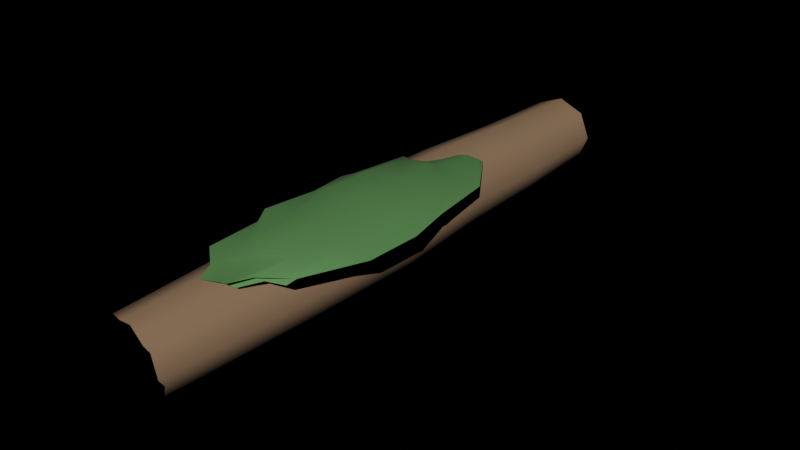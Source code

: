 # Source: prop_log.blend  (saved by Blender 5.2.44; exported with 4.5.12 LTS)
import bpy
from mathutils import Matrix  # noqa: F401  (used for matrix-valued properties, if any)

bpy.ops.wm.read_factory_settings(use_empty=True)
scene = bpy.context.scene
scene.name = 'Scene'

# ---- materials (node trees are filled in below, after node groups)
mat_ns_bark = bpy.data.materials.new('ns_bark')
mat_ns_bark.use_backface_culling = True
mat_ns_bark_light = bpy.data.materials.new('ns_bark_light')
mat_ns_bark_light.use_backface_culling = True
mat_ns_foliage_dark = bpy.data.materials.new('ns_foliage_dark')
mat_ns_foliage_dark.use_backface_culling = True

# ---- material node trees
mat_ns_bark.use_nodes = True; mat_ns_bark.node_tree.nodes.clear()
_N = mat_ns_bark.node_tree.nodes; _L = mat_ns_bark.node_tree.links
n0 = _N.new('ShaderNodeBsdfPrincipled'); n0.name = 'Principled BSDF'; n0.location = (-200, 100)
n0.inputs[0].default_value = (0.31, 0.2, 0.115, 1.0)
n0.inputs[2].default_value = 0.94
n0.inputs[10].default_value = 0.005
n1 = _N.new('ShaderNodeOutputMaterial'); n1.name = 'Material Output'; n1.location = (200, 100)
_L.new(n0.outputs[0], n1.inputs[0])
n1.is_active_output = True
mat_ns_bark_light.use_nodes = True; mat_ns_bark_light.node_tree.nodes.clear()
_N = mat_ns_bark_light.node_tree.nodes; _L = mat_ns_bark_light.node_tree.links
n0 = _N.new('ShaderNodeBsdfPrincipled'); n0.name = 'Principled BSDF'; n0.location = (-200, 100)
n0.inputs[0].default_value = (0.43, 0.295, 0.175, 1.0)
n0.inputs[2].default_value = 0.92
n0.inputs[10].default_value = 0.005
n1 = _N.new('ShaderNodeOutputMaterial'); n1.name = 'Material Output'; n1.location = (200, 100)
_L.new(n0.outputs[0], n1.inputs[0])
n1.is_active_output = True
mat_ns_foliage_dark.use_nodes = True; mat_ns_foliage_dark.node_tree.nodes.clear()
_N = mat_ns_foliage_dark.node_tree.nodes; _L = mat_ns_foliage_dark.node_tree.links
n0 = _N.new('ShaderNodeBsdfPrincipled'); n0.name = 'Principled BSDF'; n0.location = (-200, 100)
n0.inputs[0].default_value = (0.105, 0.29, 0.09, 1.0)
n0.inputs[2].default_value = 0.98
n0.inputs[10].default_value = 0.005
n1 = _N.new('ShaderNodeOutputMaterial'); n1.name = 'Material Output'; n1.location = (200, 100)
_L.new(n0.outputs[0], n1.inputs[0])
n1.is_active_output = True

# ---- lights
light_kangsun = bpy.data.lights.new('KangSun', 'SUN')
light_kangsun.energy = 3.0

# ---- meshes
me_prop_log_mesh = bpy.data.meshes.new('prop_log_mesh')
me_prop_log_mesh.from_pydata([(0.185, 1.5, 0.2331), (0.1308, 1.5, 0.3639), (1.133e-17, 1.5, 0.4181), (-0.1308, 1.5, 0.3639), (-0.185, 1.5, 0.2331), (-0.1308, 1.5, 0.1023), (-3.398e-17, 1.5, 0.04809), (0.1308, 1.5, 0.1023), (0.2017, 1.0, 0.2328), (0.1426, 1.0, 0.3754), (1.235e-17, 1.0, 0.4345), (-0.1426, 1.0, 0.3754), (-0.2017, 1.0, 0.2328), (-0.1426, 1.0, 0.09019), (-3.705e-17, 1.0, 0.03112), (0.1426, 1.0, 0.09019), (0.2183, 0.5, 0.2477), (0.1544, 0.5, 0.4021), (1.337e-17, 0.5, 0.466), (-0.1544, 0.5, 0.4021), (-0.2183, 0.5, 0.2477), (-0.1544, 0.5, 0.09331), (-4.011e-17, 0.5, 0.02936), (0.1544, 0.5, 0.09331), (0.235, -1.036e-08, 0.2371), (0.1662, -1.763e-08, 0.4032), (1.439e-17, -2.063e-08, 0.4721), (-0.1662, -1.763e-08, 0.4032), (-0.235, -1.036e-08, 0.2371), (-0.1662, -3.098e-09, 0.07088), (-4.317e-17, -8.98e-11, 0.002054), (0.1662, -3.098e-09, 0.07088), (0.2183, -0.5, 0.2328), (0.1544, -0.5, 0.3872), (1.337e-17, -0.5, 0.4512), (-0.1544, -0.5, 0.3872), (-0.2183, -0.5, 0.2328), (-0.1544, -0.5, 0.07846), (-4.011e-17, -0.5, 0.01451), (0.1544, -0.5, 0.07846), (0.2017, -1.0, 0.2308), (0.1426, -1.0, 0.3734), (1.235e-17, -1.0, 0.4324), (-0.1426, -1.0, 0.3734), (-0.2017, -1.0, 0.2308), (-0.1426, -1.0, 0.08818), (-3.705e-17, -1.0, 0.02911), (0.1426, -1.0, 0.08818), (0.185, -1.5, 0.2345), (0.1308, -1.5, 0.3654), (1.133e-17, -1.5, 0.4195), (-0.1308, -1.5, 0.3654), (-0.185, -1.5, 0.2345), (-0.1308, -1.5, 0.1037), (-3.398e-17, -1.5, 0.04954), (0.1308, -1.5, 0.1037), (0.0, 1.5, 0.24), (0.215, 1.5, 0.24), (0.1739, 1.5, 0.3664), (0.06644, 1.5, 0.4445), (-0.06644, 1.5, 0.4445), (-0.1739, 1.5, 0.3664), (-0.215, 1.5, 0.24), (-0.1739, 1.5, 0.1136), (-0.06644, 1.5, 0.03552), (0.06644, 1.5, 0.03552), (0.1739, 1.5, 0.1136), (0.0, -1.5, 0.24), (0.215, -1.5, 0.24), (0.1739, -1.5, 0.3664), (0.06644, -1.5, 0.4445), (-0.06644, -1.5, 0.4445), (-0.1739, -1.5, 0.3664), (-0.215, -1.5, 0.24), (-0.1739, -1.5, 0.1136), (-0.06644, -1.5, 0.03552), (0.06644, -1.5, 0.03552), (0.1739, -1.5, 0.1136), (0.1, -1.075, 0.44), (0.2114, -0.9039, 0.44), (0.194, -0.9814, 0.4541), (0.1577, -1.094, 0.4624), (0.1, -0.8624, 0.4729), (0.04805, -0.9365, 0.4657), (-0.01864, -0.9827, 0.4522), (-0.03068, -1.007, 0.44), (0.004693, -1.097, 0.4276), (0.03854, -0.9613, 0.413), (0.1, -0.912, 0.4117), (0.146, -1.033, 0.4131), (0.2045, -0.9398, 0.4232), (0.3088, -0.8666, 0.44), (0.2928, -0.7484, 0.4617), (0.2159, -0.7986, 0.4774), (0.1, -0.853, 0.5031), (-0.009663, -0.7597, 0.4894), (-0.07655, -0.728, 0.4718), (-0.1509, -0.9052, 0.44), (-0.08586, -0.8474, 0.4141), (-0.008819, -0.7637, 0.3884), (0.1, -0.786, 0.3932), (0.2089, -0.7234, 0.395), (0.2832, -0.9007, 0.4155), (0.4302, -0.5761, 0.44), (0.3393, -0.6062, 0.4758), (0.2144, -0.611, 0.4886), (0.1, -0.5273, 0.505), (-0.02114, -0.5504, 0.4888), (-0.1846, -0.5588, 0.4683), (-0.1637, -0.5938, 0.44), (-0.1243, -0.5612, 0.4), (-0.04541, -0.5947, 0.3703), (0.1, -0.5833, 0.3786), (0.2619, -0.5446, 0.3748), (0.341, -0.5238, 0.3985), (0.4396, -0.3, 0.44), (0.3658, -0.3, 0.4773), (0.2549, -0.3, 0.5079), (0.1, -0.3, 0.5261), (-0.06358, -0.3, 0.5031), (-0.1401, -0.3, 0.4724), (-0.155, -0.3, 0.44), (-0.1334, -0.3, 0.403), (-0.06178, -0.3, 0.3844), (0.1, -0.3, 0.3532), (0.2476, -0.3, 0.3837), (0.3579, -0.3, 0.3973), (0.3931, -0.06815, 0.44), (0.3619, 0.02527, 0.4782), (0.2489, -0.004558, 0.5037), (0.1, -0.03301, 0.5036), (-0.05291, -0.05324, 0.504), (-0.1325, -0.04433, 0.4705), (-0.2014, -0.05639, 0.44), (-0.1463, -0.05743, 0.41), (-0.02721, -0.06202, 0.3768), (0.1, -0.0426, 0.3817), (0.2538, -0.01281, 0.3877), (0.3721, -0.02147, 0.4105), (0.354, 0.2601, 0.44), (0.2862, 0.1456, 0.4645), (0.2238, 0.1561, 0.4778), (0.1, 0.1902, 0.5033), (-0.02459, 0.2134, 0.4831), (-0.08254, 0.2478, 0.4713), (-0.1216, 0.1384, 0.44), (-0.1058, 0.2417, 0.413), (-0.01346, 0.2059, 0.3877), (0.1, 0.2911, 0.3881), (0.1858, 0.2834, 0.3888), (0.3117, 0.1171, 0.4167), (0.2005, 0.4977, 0.44), (0.2015, 0.461, 0.4541), (0.1594, 0.3432, 0.4617), (0.1, 0.2764, 0.4691), (0.03865, 0.274, 0.4698), (0.005832, 0.2596, 0.4569), (0.002183, 0.4367, 0.44), (-0.008099, 0.3841, 0.4285), (0.04789, 0.2744, 0.4147), (0.1, 0.4531, 0.4079), (0.1654, 0.4176, 0.4105), (0.1989, 0.2823, 0.4248), (0.1, 0.5119, 0.44)], [], [(0, 1, 9, 8), (1, 2, 10, 9), (2, 3, 11, 10), (3, 4, 12, 11), (4, 5, 13, 12), (5, 6, 14, 13), (6, 7, 15, 14), (7, 0, 8, 15), (8, 9, 17, 16), (9, 10, 18, 17), (10, 11, 19, 18), (11, 12, 20, 19), (12, 13, 21, 20), (13, 14, 22, 21), (14, 15, 23, 22), (15, 8, 16, 23), (16, 17, 25, 24), (17, 18, 26, 25), (18, 19, 27, 26), (19, 20, 28, 27), (20, 21, 29, 28), (21, 22, 30, 29), (22, 23, 31, 30), (23, 16, 24, 31), (24, 25, 33, 32), (25, 26, 34, 33), (26, 27, 35, 34), (27, 28, 36, 35), (28, 29, 37, 36), (29, 30, 38, 37), (30, 31, 39, 38), (31, 24, 32, 39), (32, 33, 41, 40), (33, 34, 42, 41), (34, 35, 43, 42), (35, 36, 44, 43), (36, 37, 45, 44), (37, 38, 46, 45), (38, 39, 47, 46), (39, 32, 40, 47), (40, 41, 49, 48), (41, 42, 50, 49), (42, 43, 51, 50), (43, 44, 52, 51), (44, 45, 53, 52), (45, 46, 54, 53), (46, 47, 55, 54), (47, 40, 48, 55), (7, 6, 5, 4, 3, 2, 1, 0), (48, 49, 50, 51, 52, 53, 54, 55), (56, 58, 57), (56, 59, 58), (56, 60, 59), (56, 61, 60), (56, 62, 61), (56, 63, 62), (56, 64, 63), (56, 65, 64), (56, 66, 65), (56, 57, 66), (66, 65, 64, 63, 62, 61, 60, 59, 58, 57), (67, 69, 68), (67, 70, 69), (67, 71, 70), (67, 72, 71), (67, 73, 72), (67, 74, 73), (67, 75, 74), (67, 76, 75), (67, 77, 76), (67, 68, 77), (77, 76, 75, 74, 73, 72, 71, 70, 69, 68), (78, 79, 80), (78, 80, 81), (78, 81, 82), (78, 82, 83), (78, 83, 84), (78, 84, 85), (78, 85, 86), (78, 86, 87), (78, 87, 88), (78, 88, 89), (78, 89, 90), (78, 90, 79), (79, 91, 92, 80), (80, 92, 93, 81), (81, 93, 94, 82), (82, 94, 95, 83), (83, 95, 96, 84), (84, 96, 97, 85), (85, 97, 98, 86), (86, 98, 99, 87), (87, 99, 100, 88), (88, 100, 101, 89), (89, 101, 102, 90), (90, 102, 91, 79), (91, 103, 104, 92), (92, 104, 105, 93), (93, 105, 106, 94), (94, 106, 107, 95), (95, 107, 108, 96), (96, 108, 109, 97), (97, 109, 110, 98), (98, 110, 111, 99), (99, 111, 112, 100), (100, 112, 113, 101), (101, 113, 114, 102), (102, 114, 103, 91), (103, 115, 116, 104), (104, 116, 117, 105), (105, 117, 118, 106), (106, 118, 119, 107), (107, 119, 120, 108), (108, 120, 121, 109), (109, 121, 122, 110), (110, 122, 123, 111), (111, 123, 124, 112), (112, 124, 125, 113), (113, 125, 126, 114), (114, 126, 115, 103), (115, 127, 128, 116), (116, 128, 129, 117), (117, 129, 130, 118), (118, 130, 131, 119), (119, 131, 132, 120), (120, 132, 133, 121), (121, 133, 134, 122), (122, 134, 135, 123), (123, 135, 136, 124), (124, 136, 137, 125), (125, 137, 138, 126), (126, 138, 127, 115), (127, 139, 140, 128), (128, 140, 141, 129), (129, 141, 142, 130), (130, 142, 143, 131), (131, 143, 144, 132), (132, 144, 145, 133), (133, 145, 146, 134), (134, 146, 147, 135), (135, 147, 148, 136), (136, 148, 149, 137), (137, 149, 150, 138), (138, 150, 139, 127), (139, 151, 152, 140), (140, 152, 153, 141), (141, 153, 154, 142), (142, 154, 155, 143), (143, 155, 156, 144), (144, 156, 157, 145), (145, 157, 158, 146), (146, 158, 159, 147), (147, 159, 160, 148), (148, 160, 161, 149), (149, 161, 162, 150), (150, 162, 151, 139), (163, 152, 151), (163, 153, 152), (163, 154, 153), (163, 155, 154), (163, 156, 155), (163, 157, 156), (163, 158, 157), (163, 159, 158), (163, 160, 159), (163, 161, 160), (163, 162, 161), (163, 151, 162)])
me_prop_log_mesh.polygons.foreach_set('use_smooth', [True] * 168)
me_prop_log_mesh.polygons.foreach_set('material_index', [0, 0, 0, 0, 0, 0, 0, 0, 0, 0, 0, 0, 0, 0, 0, 0, 0, 0, 0, 0, 0, 0, 0, 0, 0, 0, 0, 0, 0, 0, 0, 0, 0, 0, 0, 0, 0, 0, 0, 0, 0, 0, 0, 0, 0, 0, 0, 0, 0, 0, 1, 1, 1, 1, 1, 1, 1, 1, 1, 1, 1, 1, 1, 1, 1, 1, 1, 1, 1, 1, 1, 1, 2, 2, 2, 2, 2, 2, 2, 2, 2, 2, 2, 2, 2, 2, 2, 2, 2, 2, 2, 2, 2, 2, 2, 2, 2, 2, 2, 2, 2, 2, 2, 2, 2, 2, 2, 2, 2, 2, 2, 2, 2, 2, 2, 2, 2, 2, 2, 2, 2, 2, 2, 2, 2, 2, 2, 2, 2, 2, 2, 2, 2, 2, 2, 2, 2, 2, 2, 2, 2, 2, 2, 2, 2, 2, 2, 2, 2, 2, 2, 2, 2, 2, 2, 2, 2, 2, 2, 2, 2, 2, 2, 2, 2, 2, 2, 2])
_k = set([(0, 1), (0, 7), (1, 2), (2, 3), (3, 4), (4, 5), (5, 6), (6, 7), (48, 49), (48, 55), (49, 50), (50, 51), (51, 52), (52, 53), (53, 54), (54, 55), (78, 79), (78, 81), (78, 86), (78, 89), (79, 80), (80, 81), (85, 86), (85, 97), (89, 90), (90, 102), (91, 102), (91, 103), (97, 109), (103, 115), (108, 109), (108, 120), (115, 127), (120, 121), (121, 133), (127, 139), (133, 145), (139, 151), (145, 146), (146, 158), (149, 150), (149, 161), (150, 162), (151, 163), (157, 158), (157, 163), (159, 163), (160, 163), (161, 162), (161, 163), (162, 163)])
me_prop_log_mesh.attributes.new('sharp_edge', 'BOOLEAN', 'EDGE').data.foreach_set('value', [ (min(e.vertices), max(e.vertices)) in _k for e in me_prop_log_mesh.edges])
_uv = me_prop_log_mesh.uv_layers.new(name='UVMap')
_uv.uv.foreach_set('vector', [0.9662, -2.5, 1.228, -2.5, 1.251, -1.5, 0.9656, -1.5, 0.7616, -2.5, 0.5, -2.5, 0.5, -1.5, 0.7852, -1.5, 0.5, -2.5, 0.2384, -2.5, 0.2148, -1.5, 0.5, -1.5, 1.228, -2.5, 0.9662, -2.5, 0.9656, -1.5, 1.251, -1.5, 0.9662, -2.5, 0.7045, -2.5, 0.6804, -1.5, 0.9656, -1.5, 0.2384, -2.5, 0.5, -2.5, 0.5, -1.5, 0.2148, -1.5, 0.5, -2.5, 0.7616, -2.5, 0.7852, -1.5, 0.5, -1.5, 0.7045, -2.5, 0.9662, -2.5, 0.9656, -1.5, 0.6804, -1.5, 0.9656, -1.5, 1.251, -1.5, 1.304, -0.5, 0.9954, -0.5, 0.7852, -1.5, 0.5, -1.5, 0.5, -0.5, 0.8088, -0.5, 0.5, -1.5, 0.2148, -1.5, 0.1912, -0.5, 0.5, -0.5, 1.251, -1.5, 0.9656, -1.5, 0.9954, -0.5, 1.304, -0.5, 0.9656, -1.5, 0.6804, -1.5, 0.6866, -0.5, 0.9954, -0.5, 0.2148, -1.5, 0.5, -1.5, 0.5, -0.5, 0.1912, -0.5, 0.5, -1.5, 0.7852, -1.5, 0.8088, -0.5, 0.5, -0.5, 0.6804, -1.5, 0.9656, -1.5, 0.9954, -0.5, 0.6866, -0.5, 0.9954, -0.5, 1.304, -0.5, 1.306, 0.5, 0.9741, 0.5, 0.8088, -0.5, 0.5, -0.5, 0.5, 0.5, 0.8323, 0.5, 0.5, -0.5, 0.1912, -0.5, 0.1677, 0.5, 0.5, 0.5, 1.304, -0.5, 0.9954, -0.5, 0.9741, 0.5, 1.306, 0.5, 0.9954, -0.5, 0.6866, -0.5, 0.6418, 0.5, 0.9741, 0.5, 0.1912, -0.5, 0.5, -0.5, 0.5, 0.5, 0.1677, 0.5, 0.5, -0.5, 0.8088, -0.5, 0.8323, 0.5, 0.5, 0.5, 0.6866, -0.5, 0.9954, -0.5, 0.9741, 0.5, 0.6418, 0.5, 0.9741, 0.5, 1.306, 0.5, 1.274, 1.5, 0.9657, 1.5, 0.8323, 0.5, 0.5, 0.5, 0.5, 1.5, 0.8088, 1.5, 0.5, 0.5, 0.1677, 0.5, 0.1912, 1.5, 0.5, 1.5, 1.306, 0.5, 0.9741, 0.5, 0.9657, 1.5, 1.274, 1.5, 0.9741, 0.5, 0.6418, 0.5, 0.6569, 1.5, 0.9657, 1.5, 0.1677, 0.5, 0.5, 0.5, 0.5, 1.5, 0.1912, 1.5, 0.5, 0.5, 0.8323, 0.5, 0.8088, 1.5, 0.5, 1.5, 0.6418, 0.5, 0.9741, 0.5, 0.9657, 1.5, 0.6569, 1.5, 0.9657, 1.5, 1.274, 1.5, 1.247, 2.5, 0.9616, 2.5, 0.8088, 1.5, 0.5, 1.5, 0.5, 2.5, 0.7852, 2.5, 0.5, 1.5, 0.1912, 1.5, 0.2148, 2.5, 0.5, 2.5, 1.274, 1.5, 0.9657, 1.5, 0.9616, 2.5, 1.247, 2.5, 0.9657, 1.5, 0.6569, 1.5, 0.6764, 2.5, 0.9616, 2.5, 0.1912, 1.5, 0.5, 1.5, 0.5, 2.5, 0.2148, 2.5, 0.5, 1.5, 0.8088, 1.5, 0.7852, 2.5, 0.5, 2.5, 0.6569, 1.5, 0.9657, 1.5, 0.9616, 2.5, 0.6764, 2.5, 0.9616, 2.5, 1.247, 2.5, 1.231, 3.5, 0.9691, 3.5, 0.7852, 2.5, 0.5, 2.5, 0.5, 3.5, 0.7616, 3.5, 0.5, 2.5, 0.2148, 2.5, 0.2384, 3.5, 0.5, 3.5, 1.247, 2.5, 0.9616, 2.5, 0.9691, 3.5, 1.231, 3.5, 0.9616, 2.5, 0.6764, 2.5, 0.7075, 3.5, 0.9691, 3.5, 0.2148, 2.5, 0.5, 2.5, 0.5, 3.5, 0.2384, 3.5, 0.5, 2.5, 0.7852, 2.5, 0.7616, 3.5, 0.5, 3.5, 0.6764, 2.5, 0.9616, 2.5, 0.9691, 3.5, 0.7075, 3.5, 0.7616, 0.7045, 0.5, 0.5962, 0.2384, 0.7045, 0.13, 0.9662, 0.2384, 1.228, 0.5, 1.336, 0.7616, 1.228, 0.87, 0.9662, 0.87, 0.9691, 0.7616, 1.231, 0.5, 1.339, 0.2384, 1.231, 0.13, 0.9691, 0.2384, 0.7075, 0.5, 0.5991, 0.7616, 0.7075, 0.5, 0.98, 0.8479, 1.233, 0.93, 0.98, 0.5, 0.98, 0.6329, 1.389, 0.8479, 1.233, 0.5, 0.98, 0.3671, 1.389, 0.6329, 1.389, 0.5, 0.98, 0.1521, 1.233, 0.3671, 1.389, 0.5, 0.98, 0.07, 0.98, 0.1521, 1.233, 0.5, 0.98, 0.1521, 0.7273, 0.07, 0.98, 0.5, 0.98, 0.3671, 0.571, 0.1521, 0.7273, 0.5, 0.98, 0.6329, 0.571, 0.3671, 0.571, 0.5, 0.98, 0.8479, 0.7273, 0.6329, 0.571, 0.5, 0.98, 0.93, 0.98, 0.8479, 0.7273, 0.8479, 0.7273, 0.6329, 0.571, 0.3671, 0.571, 0.1521, 0.7273, 0.07, 0.98, 0.1521, 1.233, 0.3671, 1.389, 0.6329, 1.389, 0.8479, 1.233, 0.93, 0.98, 0.5, 0.98, 0.8479, 1.233, 0.93, 0.98, 0.5, 0.98, 0.6329, 1.389, 0.8479, 1.233, 0.5, 0.98, 0.3671, 1.389, 0.6329, 1.389, 0.5, 0.98, 0.1521, 1.233, 0.3671, 1.389, 0.5, 0.98, 0.07, 0.98, 0.1521, 1.233, 0.5, 0.98, 0.1521, 0.7273, 0.07, 0.98, 0.5, 0.98, 0.3671, 0.571, 0.1521, 0.7273, 0.5, 0.98, 0.6329, 0.571, 0.3671, 0.571, 0.5, 0.98, 0.8479, 0.7273, 0.6329, 0.571, 0.5, 0.98, 0.93, 0.98, 0.8479, 0.7273, 0.8479, 0.7273, 0.6329, 0.571, 0.3671, 0.571, 0.1521, 0.7273, 0.07, 0.98, 0.1521, 1.233, 0.3671, 1.389, 0.6329, 1.389, 0.8479, 1.233, 0.93, 0.98, 0.7, 2.651, 0.9228, 2.308, 0.888, 2.463, 0.7, 2.651, 0.888, 2.463, 0.8155, 2.687, 0.7, 2.651, 0.8155, 2.687, 0.7, 2.225, 0.7, 2.651, 0.7, 2.225, 0.5961, 2.373, 0.7, 2.651, 0.5961, 2.373, 0.4627, 2.465, 0.7, 2.651, 0.4627, 2.465, 0.4386, 2.514, 0.7, 2.651, 0.4386, 2.514, 0.5094, 2.694, 0.7, 2.651, 0.5094, 2.694, 0.5771, 2.423, 0.7, 2.651, 0.5771, 2.423, 0.7, 2.324, 0.7, 2.651, 0.7, 2.324, 0.792, 2.566, 1.38, 2.651, 1.326, 2.566, 1.346, 2.38, 1.38, 2.651, 1.346, 2.38, 1.38, 2.308, 0.9228, 2.308, 1.118, 2.233, 1.086, 1.997, 0.888, 2.463, 0.888, 2.463, 1.086, 1.997, 0.9317, 2.097, 0.8155, 2.687, 0.8155, 2.687, 0.9317, 2.097, 0.7, 2.206, 0.7, 2.225, 0.7, 2.225, 0.7, 2.206, 0.4807, 2.019, 0.5961, 2.373, 0.5961, 2.373, 0.4807, 2.019, 0.3469, 1.956, 0.4627, 2.465, 0.4627, 2.465, 0.3469, 1.956, 0.1982, 2.31, 0.4386, 2.514, 0.4386, 2.514, 0.1982, 2.31, 0.3283, 2.195, 0.5094, 2.694, 0.5094, 2.694, 0.3283, 2.195, 0.4824, 2.027, 0.5771, 2.423, 0.5771, 2.423, 0.4824, 2.027, 0.7, 2.072, 0.7, 2.324, 0.7, 2.324, 0.7, 2.072, 0.9178, 1.947, 0.792, 2.566, 0.792, 2.566, 0.9178, 1.947, 1.066, 2.301, 0.909, 2.38, 0.909, 2.38, 1.066, 2.301, 1.118, 2.233, 0.9228, 2.308, 1.118, 2.233, 1.36, 1.652, 1.179, 1.712, 1.086, 1.997, 1.086, 1.997, 1.179, 1.712, 0.9289, 1.722, 0.9317, 2.097, 0.9317, 2.097, 0.9289, 1.722, 0.7, 1.555, 0.7, 2.206, 0.7, 2.206, 0.7, 1.555, 0.4577, 1.601, 0.4807, 2.019, 0.4807, 2.019, 0.4577, 1.601, 0.1307, 1.618, 0.3469, 1.956, 0.3469, 1.956, 0.1307, 1.618, 0.1726, 1.688, 0.1982, 2.31, 0.1982, 2.31, 0.1726, 1.688, 0.2515, 1.622, 0.3283, 2.195, 0.3283, 2.195, 0.2515, 1.622, 0.4092, 1.689, 0.4824, 2.027, 0.4824, 2.027, 0.4092, 1.689, 0.7, 1.667, 0.7, 2.072, 0.7, 2.072, 0.7, 1.667, 1.024, 1.589, 0.9178, 1.947, 0.9178, 1.947, 1.024, 1.589, 1.182, 1.548, 1.066, 2.301, 1.066, 2.301, 1.182, 1.548, 1.36, 1.652, 1.118, 2.233, 1.36, 1.652, 1.379, 1.1, 1.232, 1.1, 1.179, 1.712, 1.179, 1.712, 1.232, 1.1, 1.01, 1.1, 0.9289, 1.722, 0.9289, 1.722, 1.01, 1.1, 0.7, 1.1, 0.7, 1.555, 0.7, 1.555, 0.7, 1.1, 0.3728, 1.1, 0.4577, 1.601, 0.4577, 1.601, 0.3728, 1.1, 0.2197, 1.1, 0.1307, 1.618, 1.437, 1.618, 1.445, 1.1, 1.38, 1.1, 1.38, 1.688, 1.38, 1.688, 1.38, 1.1, 1.306, 1.1, 1.3, 1.622, 0.2515, 1.622, 0.2332, 1.1, 0.3764, 1.1, 0.4092, 1.689, 0.4092, 1.689, 0.3764, 1.1, 0.7, 1.1, 0.7, 1.667, 0.7, 1.667, 0.7, 1.1, 0.9952, 1.1, 1.024, 1.589, 1.024, 1.589, 0.9952, 1.1, 1.216, 1.1, 1.182, 1.548, 1.182, 1.548, 1.216, 1.1, 1.379, 1.1, 1.36, 1.652, 1.379, 1.1, 1.286, 0.6363, 1.224, 0.4495, 1.232, 1.1, 1.232, 1.1, 1.224, 0.4495, 0.9978, 0.5091, 1.01, 1.1, 1.01, 1.1, 0.9978, 0.5091, 0.7, 0.566, 0.7, 1.1, 0.7, 1.1, 0.7, 0.566, 0.3942, 0.6065, 0.3728, 1.1, 0.3728, 1.1, 0.3942, 0.6065, 0.235, 0.5887, 0.2197, 1.1, 0.2197, 1.1, 0.235, 0.5887, 0.09727, 0.6128, 0.1901, 1.1, 0.1901, 1.1, 0.09727, 0.6128, 0.2074, 0.6149, 0.2332, 1.1, 0.2332, 1.1, 0.2074, 0.6149, 0.4456, 0.624, 0.3764, 1.1, 0.3764, 1.1, 0.4456, 0.624, 0.7, 0.5852, 0.7, 1.1, 0.7, 1.1, 0.7, 0.5852, 1.008, 0.5256, 0.9952, 1.1, 0.9952, 1.1, 1.008, 0.5256, 1.244, 0.5429, 1.216, 1.1, 1.216, 1.1, 1.244, 0.5429, 1.286, 0.6363, 1.379, 1.1, 1.286, 0.6363, 1.208, -0.02024, 1.072, 0.2089, 1.224, 0.4495, 1.224, 0.4495, 1.072, 0.2089, 0.9477, 0.1877, 0.9978, 0.5091, 0.9978, 0.5091, 0.9477, 0.1877, 0.7, 0.1196, 0.7, 0.566, 0.7, 0.566, 0.7, 0.1196, 0.4508, 0.07322, 0.3942, 0.6065, 0.3942, 0.6065, 0.4508, 0.07322, 0.3349, 0.004471, 0.235, 0.5887, 0.235, 0.5887, 0.3349, 0.004471, 0.2568, 0.2232, 0.09727, 0.6128, 1.38, 0.6128, 1.38, 0.2232, 1.326, 0.01667, 1.32, 0.6149, 0.2074, 0.6149, 0.2884, 0.01667, 0.4731, 0.08814, 0.4456, 0.624, 0.4456, 0.624, 0.4731, 0.08814, 0.7, -0.08226, 0.7, 0.5852, 0.7, 0.5852, 0.7, -0.08226, 0.8716, -0.06673, 1.008, 0.5256, 1.008, 0.5256, 0.8716, -0.06673, 1.123, 0.2657, 1.244, 0.5429, 1.244, 0.5429, 1.123, 0.2657, 1.208, -0.02024, 1.286, 0.6363, 1.208, -0.02024, 0.9009, -0.4953, 0.903, -0.422, 1.072, 0.2089, 1.072, 0.2089, 0.903, -0.422, 0.8188, -0.1864, 0.9477, 0.1877, 0.9477, 0.1877, 0.8188, -0.1864, 0.7, -0.05289, 0.7, 0.1196, 0.7, 0.1196, 0.7, -0.05289, 0.5773, -0.04802, 0.4508, 0.07322, 0.4508, 0.07322, 0.5773, -0.04802, 0.5117, -0.0192, 0.3349, 0.004471, 0.3349, 0.004471, 0.5117, -0.0192, 0.5044, -0.3734, 0.2568, 0.2232, 1.38, 0.2232, 1.38, -0.3734, 1.357, -0.2681, 1.326, 0.01667, 0.2884, 0.01667, 0.4838, -0.2681, 0.5958, -0.04885, 0.4731, 0.08814, 0.4731, 0.08814, 0.5958, -0.04885, 0.7, -0.4062, 0.7, -0.08226, 0.7, -0.08226, 0.7, -0.4062, 0.8309, -0.3352, 0.8716, -0.06673, 1.278, -0.06673, 1.321, -0.3352, 1.35, -0.06455, 1.333, 0.2657, 1.123, 0.2657, 0.8979, -0.06455, 0.9009, -0.4953, 1.208, -0.02024, 0.7, -0.5239, 0.903, -0.422, 0.9009, -0.4953, 0.7, -0.5239, 0.8188, -0.1864, 0.903, -0.422, 0.7, -0.5239, 0.7, -0.05289, 0.8188, -0.1864, 0.7, -0.5239, 0.5773, -0.04802, 0.7, -0.05289, 0.7, -0.5239, 0.5117, -0.0192, 0.5773, -0.04802, 0.7, -0.5239, 0.5044, -0.3734, 0.5117, -0.0192, 0.7, -0.5239, 0.4838, -0.2681, 0.5044, -0.3734, 0.7, -0.5239, 0.5958, -0.04885, 0.4838, -0.2681, 1.38, -0.5239, 1.316, -0.4062, 1.329, -0.04885, 0.7, -0.5239, 0.8309, -0.3352, 0.7, -0.4062, 0.7, -0.5239, 0.8979, -0.06455, 0.8309, -0.3352, 0.7, -0.5239, 0.9009, -0.4953, 0.8979, -0.06455])
me_prop_log_mesh.materials.append(mat_ns_bark)
me_prop_log_mesh.materials.append(mat_ns_bark_light)
me_prop_log_mesh.materials.append(mat_ns_foliage_dark)
me_prop_log_mesh.update()

# ---- objects
ob_kangsun = bpy.data.objects.new('KangSun', light_kangsun)
ob_prop_log = bpy.data.objects.new('prop_log', me_prop_log_mesh)

# ---- transforms, parenting, visibility, modifiers, constraints
ob_kangsun.location = (0.0, 0.0, 0.0)
ob_kangsun.rotation_euler = (0.9599, 0.0, 0.6109)
ob_prop_log.location = (0.0, 0.0, 0.0)

# ---- collection membership
scene.collection.objects.link(ob_kangsun)
scene.collection.objects.link(ob_prop_log)

# ---- scene / render settings (as saved in the file)
scene.frame_start = 1; scene.frame_end = 250; scene.frame_set(1)
scene.render.engine = 'BLENDER_EEVEE_NEXT'
scene.render.bake_bias = 0.0
scene.render.bake_samples = 0
scene.render.compositor_device = 'GPU'
scene.eevee.use_volume_custom_range = False
scene.eevee.fast_gi_thickness_near = 0.1
scene.eevee.fast_gi_thickness_far = 0.0
scene.eevee.ray_tracing_options.screen_trace_thickness = 0.1
bpy.context.view_layer.update()

# ---- added for rendering (the .blend has no active camera): camera
cam_auto = bpy.data.cameras.new('AutoCamera')
cam_auto.lens = 50.0
cam_auto.sensor_width = 36.0
cam_auto.clip_end = 1000.0
ob_auto_camera = bpy.data.objects.new('AutoCamera', cam_auto)
scene.collection.objects.link(ob_auto_camera)
ob_auto_camera.location = (2.98831, -3.46321, 2.57288)
ob_auto_camera.rotation_euler = (1.09748, -7.21219e-08, 0.694738)
scene.camera = ob_auto_camera
bpy.context.view_layer.update()
